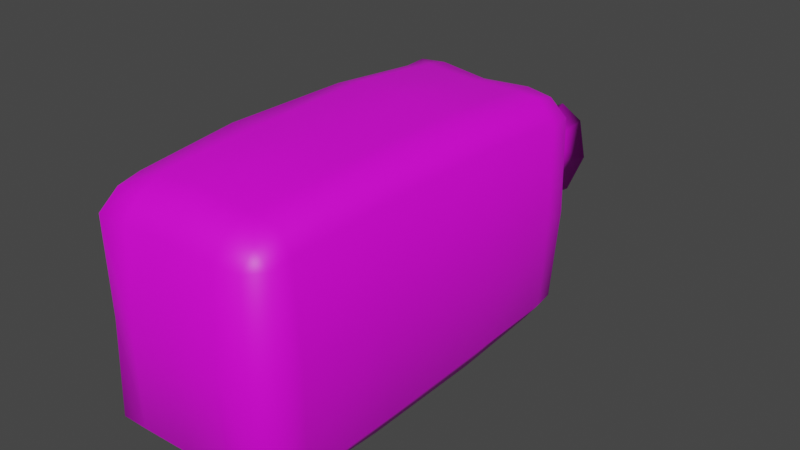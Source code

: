 # Source: Bread.blend  (saved by Blender 3.3.6; exported with 4.5.12 LTS)
import bpy
from mathutils import Matrix  # noqa: F401  (used for matrix-valued properties, if any)

bpy.ops.wm.read_factory_settings(use_empty=True)
scene = bpy.context.scene
scene.name = 'Scene'

# ---- collections
col_collection = bpy.data.collections.new('Collection'); scene.collection.children.link(col_collection)

# ---- images (referenced by path relative to the original .blend; pixels are not part of the script)
import os
ASSET_DIR = os.environ.get("B2B_ASSET_DIR", "")  # directory of the original .blend (textures are referenced by path, not embedded)
HERE = os.path.dirname(os.path.abspath(__file__))  # packed textures are extracted next to this script under _unpacked/

def load_image(name, relpath, width, height, colorspace="sRGB"):
    """Load a texture the original file referenced (path relative to the .blend, or extracted next to this script)."""
    p = next((c for c in (os.path.join(HERE, relpath), os.path.join(ASSET_DIR, relpath)) if relpath and os.path.exists(c)), "")
    if p:
        img = bpy.data.images.load(p, check_existing=True)
        img.name = name
    else:  # same state as the original file: an image datablock whose file is absent (Cycles renders it pink)
        img = bpy.data.images.new(name, width, height)
        img.source = "FILE"
        img.filepath = "//" + (relpath or name)
    img.colorspace_settings.name = colorspace
    return img
img_dairy___meat_psd_001 = load_image('Dairy & Meat.psd.001', 'Dairy & Meat.psd', 1024, 1024, 'sRGB')

# ---- materials (node trees are filled in below, after node groups)
mat_material = bpy.data.materials.new('Material')
mat_material.alpha_threshold = 0.0
mat_material.use_transparent_shadow = False
mat_material.roughness = 0.5
mat_material.line_color = (0.0, 0.0, 0.0, 1.0)

# ---- material node trees
mat_material.use_nodes = True; mat_material.node_tree.nodes.clear()
_N = mat_material.node_tree.nodes; _L = mat_material.node_tree.links
n0 = _N.new('ShaderNodeOutputMaterial'); n0.name = 'Material Output'; n0.location = (300, 300)
n1 = _N.new('ShaderNodeBsdfPrincipled'); n1.name = 'Principled BSDF'; n1.location = (10, 300)
n1.distribution = 'GGX'
n1.subsurface_method = 'RANDOM_WALK_SKIN'
n1.inputs[3].default_value = 1.45
n1.inputs[27].default_value = (0.0, 0.0, 0.0, 1.0)
n1.inputs[28].default_value = 1.0
n2 = _N.new('ShaderNodeTexImage'); n2.name = 'Image Texture'; n2.location = (-280, 280)
n2.image = img_dairy___meat_psd_001
n2.interpolation = 'Closest'
_L.new(n1.outputs[0], n0.inputs[0])
_L.new(n2.outputs[0], n1.inputs[0])
n0.is_active_output = True

# ---- world
world_world = bpy.data.worlds.new('World'); scene.world = world_world
world_world.use_nodes = True; world_world.node_tree.nodes.clear()
_N = world_world.node_tree.nodes; _L = world_world.node_tree.links
n0 = _N.new('ShaderNodeOutputWorld'); n0.name = 'World Output'; n0.location = (300, 300)
n1 = _N.new('ShaderNodeBackground'); n1.name = 'Background'; n1.location = (10, 300)
n1.inputs[0].default_value = (0.05088, 0.05088, 0.05088, 1.0)
_L.new(n1.outputs[0], n0.inputs[0])
n0.is_active_output = True
world_world.color = (0.05088, 0.05088, 0.05088)
world_world.use_sun_shadow = False
world_world.sun_shadow_jitter_overblur = 0.0

# ---- meshes
me_cube = bpy.data.meshes.new('Cube')
me_cube.from_pydata([(0.2341, 0.7746, 0.5635), (0.2341, 0.7743, -0.5558), (0.2344, -0.7755, 0.5679), (0.2345, -0.7748, -0.5613), (-0.235, 0.7768, 0.5762), (-0.2347, 0.775, -0.5635), (-0.2349, -0.7762, 0.5743), (-0.2341, -0.7743, -0.5547), (-0.2341, 0.3068, -0.5566), (-0.2337, -0.3068, -0.552), (0.2345, 0.3068, 0.5953), (0.2338, -0.3066, 0.5866), (-0.2353, -0.3071, 0.6053), (-0.2367, 0.3077, 0.6222), (0.2366, -0.3068, -0.5873), (0.2341, 0.3068, -0.5572), (-0.02595, 1.052, -0.02763), (0.02808, 1.055, -0.02863), (0.02844, 1.061, 0.03944), (-0.0249, 1.055, 0.03788), (-0.007119, 1.101, -0.006173), (0.007859, 1.101, -0.006258), (0.006218, 1.106, 0.01254), (-0.005757, 1.106, 0.01263), (-0.1179, 1.518, -0.2201), (0.1077, 1.504, -0.2112), (0.1123, 1.577, 0.1423), (-0.113, 1.578, 0.1424), (-0.0368, 1.195, 0.03031), (-0.03132, 1.174, -0.05898), (0.02514, 1.177, -0.05482), (0.034, 1.195, 0.028), (0.449, 0.7747, 0.4619), (0.2349, 0.9887, 0.4505), (0.2337, 0.8887, 0.5458), (0.362, 0.7744, 0.5535), (0.3609, 0.7735, -0.5422), (0.2321, 0.8804, -0.5231), (0.2346, 0.9815, -0.4546), (0.428, 0.7731, -0.449), (0.4209, -0.7733, 0.4555), (0.36, -0.7743, 0.5477), (0.2332, -0.8857, 0.5389), (0.2328, -0.9609, 0.4425), (0.447, -0.7743, -0.4534), (0.2339, -0.9783, -0.4529), (0.2337, -0.8878, -0.5462), (0.3648, -0.7744, -0.5533), (-0.2346, 0.9864, 0.4497), (-0.4318, 0.7742, 0.4581), (-0.3582, 0.7736, 0.5427), (-0.2344, 0.8927, 0.5558), (-0.2337, 0.8878, -0.5458), (-0.3594, 0.7732, -0.538), (-0.4379, 0.7737, -0.4513), (-0.2342, 0.9783, -0.4534), (-0.4271, -0.773, 0.4568), (-0.2325, -0.9565, 0.4411), (-0.2324, -0.8806, 0.5269), (-0.3594, -0.7733, 0.546), (-0.3595, -0.7732, -0.5382), (-0.2341, -0.8896, -0.5515), (-0.2338, -0.9762, -0.4523), (-0.4206, -0.7726, -0.4473), (-0.3627, -0.3068, -0.5485), (-0.4411, -0.3068, -0.4524), (1.229e-08, 0.7741, -0.5541), (0.4522, 0.775, 0.003903), (-0.2339, -0.983, -0.003609), (-0.4383, -0.774, 0.003922), (0.2345, -0.99, -0.003423), (0.4511, -0.775, 0.004108), (-0.4593, 0.7756, 0.004088), (-1.85e-06, -0.7788, 0.5923), (0.3625, -0.3071, 0.5814), (0.4386, -0.307, 0.4849), (1.048e-08, -0.7764, -0.5781), (-0.364, 0.3072, 0.5853), (-0.443, 0.3071, 0.486), (-7.476e-07, 0.7737, 0.5605), (0.3687, 0.3068, -0.5647), (0.4379, 0.3068, -0.4516), (-0.3614, 0.3068, -0.5452), (-0.4368, 0.3068, -0.4513), (0.3603, 0.3067, 0.5753), (0.4387, 0.3068, 0.485), (-0.3656, -0.3072, 0.5897), (-0.4401, -0.3068, 0.4853), (0.3702, -0.3068, -0.5685), (0.4477, -0.3068, -0.454), (0.4483, 0.3068, 0.01656), (8.895e-09, 0.3071, 0.6107), (1.22e-08, 0.3068, -0.5641), (0.449, -0.3068, 0.01656), (1.599e-08, -0.3066, 0.5953), (1.004e-08, -0.3068, -0.582), (-0.4452, 0.3068, 0.01656), (-0.4456, -0.3068, 0.01656), (0.0006081, 1.051, -0.04039), (0.03913, 1.059, 0.00522), (-0.03535, 1.054, 0.005591), (0.0006082, 1.064, 0.053), (-0.1225, 1.037, 0.1542), (-0.1232, 1.036, -0.1512), (0.1228, 1.032, -0.1508), (0.1235, 1.045, 0.1549), (-0.0002693, 1.497, -0.2795), (0.1612, 1.558, -0.03811), (-0.1547, 1.543, -0.03638), (-0.0002693, 1.583, 0.2064), (-0.06983, 1.373, 0.06831), (-0.02221, 1.119, -0.02923), (0.01849, 1.119, -0.02716), (0.05981, 1.377, 0.06112), (0.0002883, 1.096, -0.00534), (0.008022, 1.099, 0.00545), (-0.006742, 1.1, 0.005368), (0.0002883, 1.102, 0.01454), (-0.03454, 1.389, -0.05435), (0.04257, 1.384, -0.05728), (0.03746, 1.41, 0.06241), (-0.03254, 1.411, 0.06042), (-0.02256, 1.131, 0.02357), (-0.05892, 1.39, -0.1211), (0.05244, 1.392, -0.1162), (0.01984, 1.131, 0.02217), (0.03949, 1.185, -0.01673), (-7.661e-11, 1.199, 0.04668), (1.575e-09, 1.173, -0.06976), (-0.05317, 1.183, -0.01614), (8.365e-09, -0.9963, -0.00378), (-0.1604, 1.01, 0.002615), (0.4393, 0.887, 0.4506), (0.3565, 0.9609, 0.4416), (0.3575, 0.8829, 0.5282), (0.355, 0.8802, -0.5203), (0.3575, 0.9606, -0.4471), (0.4152, 0.8807, -0.4452), (0.4365, -0.8867, 0.4506), (0.3551, -0.8805, 0.521), (0.3569, -0.9551, 0.4422), (0.419, -0.8814, -0.4459), (0.3525, -0.9412, -0.4427), (0.3593, -0.8841, -0.5334), (-0.3602, 0.9703, 0.4453), (-0.4378, 0.8872, 0.4509), (-0.3629, 0.8896, 0.545), (-0.3548, 0.88, -0.5197), (-0.4156, 0.8808, -0.4452), (-0.3584, 0.9631, -0.4478), (-0.4184, -0.8813, 0.4461), (-0.3619, -0.971, 0.4456), (-0.3561, -0.881, 0.5239), (-0.3616, -0.8863, -0.5405), (-0.3641, -0.9774, -0.4522), (-0.4316, -0.8846, -0.4486), (1.218e-08, 0.8876, -0.545), (-8.032e-08, 0.9961, -0.4642), (0.4464, 0.8905, -8.081e-05), (0.366, 0.9837, -0.002668), (-0.3579, -0.964, -0.003011), (-0.4266, -0.8846, -2.971e-05), (0.3566, -0.9605, -0.00247), (0.4414, -0.8888, 0.0005078), (-0.3753, 1.001, -0.002241), (-0.4488, 0.8912, 0.0004559), (-4.689e-07, -0.8883, 0.5463), (1.994e-06, -0.9631, 0.4428), (1.304e-08, -0.8877, -0.5458), (8.997e-09, -0.9712, -0.451), (-2.761e-06, 0.8829, 0.5315), (1.94e-06, 0.9954, 0.4565), (-0.08511, 1.383, -0.03018), (5.061e-08, 1.019, -0.2018), (3.217e-07, 1.046, 0.2077), (0.1654, 1.037, 0.001861), (0.0002883, 1.092, 0.008555), (3.686e-05, 1.396, -0.1448), (3.685e-05, 1.375, 0.09251), (0.07782, 1.384, -0.03029), (0.001225, 1.378, -0.07767), (0.05396, 1.395, 0.005076), (-0.04706, 1.397, 0.004715), (0.001225, 1.412, 0.08131), (0.02502, 1.124, -0.002939), (-0.0004594, 1.134, 0.03339), (-0.0004594, 1.118, -0.03901), (-0.03123, 1.125, -0.002861)], [], [(6, 73, 94, 12), (95, 76, 7, 9), (87, 78, 96, 97), (94, 73, 2, 11), (67, 90, 81, 39), (167, 57, 68, 130), (13, 91, 79, 4), (83, 65, 97, 96), (62, 169, 130, 68), (75, 40, 71, 93), (43, 167, 130, 70), (78, 49, 72, 96), (169, 45, 70, 130), (79, 91, 10, 0), (38, 104, 175, 159, 136), (161, 150, 56, 69), (131, 102, 19, 100), (103, 131, 100, 16), (12, 94, 91, 13), (89, 81, 90, 93), (44, 89, 93, 71), (91, 94, 11, 10), (14, 95, 92, 15), (85, 90, 67, 32), (15, 92, 66, 1), (92, 95, 9, 8), (56, 87, 97, 69), (66, 92, 8, 5), (9, 7, 60, 64), (133, 132, 158, 159), (133, 134, 132), (34, 134, 133, 33), (175, 105, 33, 133, 159), (38, 136, 135, 37), (0, 35, 134, 34), (35, 32, 132, 134), (1, 37, 135, 36), (136, 137, 135), (67, 39, 137, 158), (136, 159, 158, 137), (41, 139, 138, 40), (138, 163, 71, 40), (39, 36, 135, 137), (43, 70, 162, 140), (139, 140, 138), (43, 140, 139, 42), (2, 42, 139, 41), (70, 45, 142, 162), (162, 163, 138, 140), (163, 141, 44, 71), (141, 163, 162, 142), (142, 143, 141), (46, 143, 142, 45), (55, 103, 173, 157), (145, 165, 72, 49), (3, 47, 143, 46), (47, 44, 141, 143), (164, 165, 145, 144), (145, 146, 144), (50, 146, 145, 49), (165, 148, 54, 72), (54, 148, 147, 53), (4, 51, 146, 50), (51, 48, 144, 146), (5, 53, 147, 52), (148, 149, 147), (131, 164, 144, 48, 102), (148, 165, 164, 149), (68, 57, 151, 160), (55, 52, 147, 149), (150, 161, 160, 151), (151, 152, 150), (58, 152, 151, 57), (62, 68, 160, 154), (62, 154, 153, 61), (6, 59, 152, 58), (59, 56, 150, 152), (7, 61, 153, 60), (154, 155, 153), (155, 161, 69, 63), (160, 161, 155, 154), (60, 63, 65, 64), (65, 63, 69, 97), (63, 60, 153, 155), (52, 55, 157, 156), (11, 2, 41, 74), (1, 66, 156, 37), (66, 5, 52, 156), (156, 157, 38, 37), (103, 55, 149, 164, 131), (57, 167, 166, 58), (2, 73, 166, 42), (73, 6, 58, 166), (166, 167, 43, 42), (40, 75, 74, 41), (45, 169, 168, 46), (13, 4, 50, 77), (7, 76, 168, 61), (76, 3, 46, 168), (168, 169, 62, 61), (49, 78, 77, 50), (33, 171, 170, 34), (15, 1, 36, 80), (4, 79, 170, 51), (79, 0, 34, 170), (170, 171, 48, 51), (36, 39, 81, 80), (33, 105, 174, 171), (3, 76, 95, 14), (82, 83, 54, 53), (54, 83, 96, 72), (5, 8, 82, 53), (64, 65, 83, 82), (8, 9, 64, 82), (84, 85, 32, 35), (0, 10, 84, 35), (74, 75, 85, 84), (85, 75, 93, 90), (10, 11, 74, 84), (86, 87, 56, 59), (6, 12, 86, 59), (77, 78, 87, 86), (12, 13, 77, 86), (88, 89, 44, 47), (3, 14, 88, 47), (80, 81, 89, 88), (14, 15, 80, 88), (29, 129, 172, 123), (129, 28, 110, 172), (172, 110, 27, 108), (123, 172, 108, 24), (173, 103, 16, 98), (104, 173, 98, 17), (174, 105, 18, 101), (102, 174, 101, 19), (175, 104, 17, 99), (105, 175, 99, 18), (20, 116, 176, 114), (116, 23, 117, 176), (176, 117, 22, 115), (114, 176, 115, 21), (30, 128, 177, 124), (128, 29, 123, 177), (177, 123, 24, 106), (124, 177, 106, 25), (28, 127, 178, 110), (127, 31, 113, 178), (178, 113, 26, 109), (110, 178, 109, 27), (31, 126, 179, 113), (126, 30, 124, 179), (179, 124, 25, 107), (113, 179, 107, 26), (20, 114, 180, 118), (114, 21, 119, 180), (180, 119, 25, 106), (118, 180, 106, 24), (21, 115, 181, 119), (115, 22, 120, 181), (181, 120, 26, 107), (119, 181, 107, 25), (23, 116, 182, 121), (116, 20, 118, 182), (182, 118, 24, 108), (121, 182, 108, 27), (22, 117, 183, 120), (117, 23, 121, 183), (183, 121, 27, 109), (120, 183, 109, 26), (18, 99, 184, 125), (99, 17, 112, 184), (184, 112, 30, 126), (125, 184, 126, 31), (19, 101, 185, 122), (101, 18, 125, 185), (185, 125, 31, 127), (122, 185, 127, 28), (17, 98, 186, 112), (98, 16, 111, 186), (186, 111, 29, 128), (112, 186, 128, 30), (16, 100, 187, 111), (100, 19, 122, 187), (187, 122, 28, 129), (111, 187, 129, 29), (157, 173, 104, 38), (32, 67, 158, 132), (171, 174, 102, 48)])
me_cube.polygons.foreach_set('use_smooth', [True] * 188)
_uv = me_cube.uv_layers.new(name='UVMap')
_uv.uv.foreach_set('vector', [0.1198, 0.717, 0.1196, 0.7261, 0.1015, 0.726, 0.1016, 0.7168, 0.1019, 0.6508, 0.1202, 0.6508, 0.1203, 0.6601, 0.1019, 0.6601, 0.1016, 0.7066, 0.07764, 0.7066, 0.0777, 0.6882, 0.1017, 0.6883, 0.1015, 0.726, 0.1196, 0.7261, 0.1198, 0.735, 0.1016, 0.7352, 0.05913, 0.7636, 0.07742, 0.7632, 0.07732, 0.7815, 0.059, 0.7813, 0.129, 0.7261, 0.1289, 0.717, 0.1466, 0.7174, 0.1463, 0.7265, 0.07761, 0.7167, 0.07761, 0.726, 0.05938, 0.7259, 0.05936, 0.7168, 0.07774, 0.6698, 0.1018, 0.67, 0.1017, 0.6883, 0.0777, 0.6882, 0.1641, 0.7179, 0.1638, 0.727, 0.1463, 0.7265, 0.1466, 0.7174, 0.1015, 0.745, 0.1198, 0.7461, 0.1197, 0.7638, 0.1014, 0.7633, 0.1288, 0.7351, 0.129, 0.7261, 0.1463, 0.7265, 0.1461, 0.7356, 0.07764, 0.7066, 0.0593, 0.7055, 0.05938, 0.6877, 0.0777, 0.6882, 0.1638, 0.727, 0.1632, 0.7359, 0.1461, 0.7356, 0.1463, 0.7265, 0.05938, 0.7259, 0.07761, 0.726, 0.07757, 0.7351, 0.05935, 0.735, 0.01428, 0.7359, 0.0259, 0.7314, 0.0318, 0.7328, 0.03241, 0.7409, 0.01443, 0.7407, 0.1244, 0.6878, 0.1242, 0.7053, 0.1199, 0.7057, 0.12, 0.6879, 0.03143, 0.7202, 0.03728, 0.7216, 0.03297, 0.7255, 0.03173, 0.7252, 0.02561, 0.7219, 0.03143, 0.7202, 0.03173, 0.7252, 0.03047, 0.7255, 0.1016, 0.7168, 0.1015, 0.726, 0.07761, 0.726, 0.07761, 0.7167, 0.1014, 0.7817, 0.07732, 0.7815, 0.07742, 0.7632, 0.1014, 0.7633, 0.1197, 0.7817, 0.1014, 0.7817, 0.1014, 0.7633, 0.1197, 0.7638, 0.07761, 0.726, 0.1015, 0.726, 0.1016, 0.7352, 0.07757, 0.7351, 0.1019, 0.6416, 0.1019, 0.6508, 0.07776, 0.6509, 0.07775, 0.6417, 0.07749, 0.7448, 0.07742, 0.7632, 0.05913, 0.7636, 0.05908, 0.7457, 0.07775, 0.6417, 0.07776, 0.6509, 0.05935, 0.6509, 0.05939, 0.6417, 0.07776, 0.6509, 0.1019, 0.6508, 0.1019, 0.6601, 0.07775, 0.6601, 0.1199, 0.7057, 0.1016, 0.7066, 0.1017, 0.6883, 0.12, 0.6879, 0.05935, 0.6509, 0.07776, 0.6509, 0.07775, 0.6601, 0.05938, 0.6601, 0.1019, 0.6601, 0.1203, 0.6601, 0.1202, 0.665, 0.1019, 0.6652, 0.05026, 0.7464, 0.05466, 0.7461, 0.05462, 0.7637, 0.04982, 0.7639, 0.05026, 0.7464, 0.05232, 0.7423, 0.05466, 0.7461, 0.05498, 0.7349, 0.05478, 0.7396, 0.05011, 0.7396, 0.04987, 0.7348, 0.0318, 0.7328, 0.03755, 0.731, 0.04987, 0.7348, 0.05011, 0.7396, 0.03241, 0.7409, 0.01428, 0.7359, 0.01443, 0.7407, 0.01013, 0.7411, 0.009534, 0.7363, 0.05935, 0.735, 0.05916, 0.74, 0.05478, 0.7396, 0.05498, 0.7349, 0.05866, 0.7407, 0.05908, 0.7457, 0.05466, 0.7461, 0.05439, 0.7417, 0.05939, 0.6417, 0.05504, 0.6417, 0.05508, 0.6368, 0.05939, 0.6367, 0.05088, 0.7814, 0.05475, 0.7812, 0.0535, 0.7847, 0.05913, 0.7636, 0.059, 0.7813, 0.05475, 0.7812, 0.05462, 0.7637, 0.05088, 0.7814, 0.04982, 0.7639, 0.05462, 0.7637, 0.05475, 0.7812, 0.1194, 0.7418, 0.1237, 0.7422, 0.1243, 0.7464, 0.1198, 0.7461, 0.1243, 0.7464, 0.1242, 0.764, 0.1197, 0.7638, 0.1198, 0.7461, 0.059, 0.7813, 0.05862, 0.7858, 0.05444, 0.7849, 0.05475, 0.7812, 0.1288, 0.7351, 0.1461, 0.7356, 0.1459, 0.7405, 0.1285, 0.7399, 0.1266, 0.7428, 0.1284, 0.7467, 0.1243, 0.7464, 0.1288, 0.7351, 0.1285, 0.7399, 0.1243, 0.7397, 0.1241, 0.7349, 0.1198, 0.735, 0.1241, 0.7349, 0.1243, 0.7397, 0.1199, 0.74, 0.1461, 0.7356, 0.1632, 0.7359, 0.1631, 0.7408, 0.1459, 0.7405, 0.1285, 0.7642, 0.1242, 0.764, 0.1243, 0.7464, 0.1284, 0.7467, 0.1242, 0.764, 0.1241, 0.7814, 0.1197, 0.7817, 0.1197, 0.7638, 0.1241, 0.7814, 0.1242, 0.764, 0.1285, 0.7642, 0.1276, 0.7814, 0.1276, 0.7814, 0.1258, 0.7852, 0.1241, 0.7814, 0.1682, 0.7365, 0.1673, 0.7415, 0.1631, 0.7408, 0.1632, 0.7359, 0.01366, 0.7181, 0.02561, 0.7219, 0.02376, 0.7267, 0.01387, 0.727, 0.05485, 0.7052, 0.05485, 0.6875, 0.05938, 0.6877, 0.0593, 0.7055, 0.1203, 0.6416, 0.1203, 0.6365, 0.1247, 0.6367, 0.1248, 0.6416, 0.1206, 0.7867, 0.1197, 0.7817, 0.1241, 0.7814, 0.1248, 0.7855, 0.04967, 0.6874, 0.05485, 0.6875, 0.05485, 0.7052, 0.05035, 0.705, 0.05485, 0.7052, 0.05277, 0.7095, 0.05035, 0.705, 0.05937, 0.7099, 0.05479, 0.7099, 0.05485, 0.7052, 0.0593, 0.7055, 0.05485, 0.6875, 0.05505, 0.6701, 0.05935, 0.6698, 0.05938, 0.6877, 0.05935, 0.6698, 0.05505, 0.6701, 0.05456, 0.6663, 0.0587, 0.6653, 0.05936, 0.7168, 0.0549, 0.7169, 0.05461, 0.7119, 0.05922, 0.7118, 0.0549, 0.7169, 0.04956, 0.7171, 0.04953, 0.7122, 0.05461, 0.7119, 0.05938, 0.6601, 0.05942, 0.6651, 0.05512, 0.665, 0.0549, 0.6601, 0.05505, 0.6701, 0.05112, 0.6698, 0.05385, 0.6665, 0.03143, 0.7202, 0.03099, 0.7119, 0.04953, 0.7122, 0.04956, 0.7171, 0.03728, 0.7216, 0.05505, 0.6701, 0.05485, 0.6875, 0.04967, 0.6874, 0.05112, 0.6698, 0.1466, 0.7174, 0.1289, 0.717, 0.129, 0.7118, 0.1467, 0.7125, 0.01366, 0.7181, 0.008674, 0.7181, 0.009271, 0.7133, 0.01356, 0.7133, 0.1242, 0.7053, 0.1244, 0.6878, 0.1285, 0.6877, 0.1284, 0.7054, 0.1284, 0.7054, 0.1254, 0.709, 0.1242, 0.7053, 0.1243, 0.7171, 0.1243, 0.7122, 0.129, 0.7118, 0.1289, 0.717, 0.1641, 0.7179, 0.1466, 0.7174, 0.1467, 0.7125, 0.1643, 0.7128, 0.1641, 0.7179, 0.1643, 0.7128, 0.1692, 0.7131, 0.1693, 0.7181, 0.1198, 0.717, 0.12, 0.7121, 0.1243, 0.7122, 0.1243, 0.7171, 0.1202, 0.7101, 0.1199, 0.7057, 0.1242, 0.7053, 0.1244, 0.7092, 0.1203, 0.6601, 0.1248, 0.6601, 0.1247, 0.6651, 0.1202, 0.665, 0.129, 0.67, 0.1245, 0.6701, 0.1262, 0.6659, 0.1245, 0.6701, 0.1244, 0.6878, 0.12, 0.6879, 0.12, 0.6701, 0.1285, 0.6877, 0.1244, 0.6878, 0.1245, 0.6701, 0.129, 0.67, 0.1202, 0.6658, 0.12, 0.6701, 0.1018, 0.67, 0.1019, 0.6652, 0.1018, 0.67, 0.12, 0.6701, 0.12, 0.6879, 0.1017, 0.6883, 0.12, 0.6701, 0.1198, 0.6658, 0.1243, 0.6656, 0.1245, 0.6701, 0.008674, 0.7181, 0.01366, 0.7181, 0.01387, 0.727, 0.008699, 0.7272, 0.1016, 0.7352, 0.1198, 0.735, 0.1199, 0.74, 0.1016, 0.7402, 0.05939, 0.6417, 0.05935, 0.6509, 0.05487, 0.6509, 0.05504, 0.6417, 0.05935, 0.6509, 0.05938, 0.6601, 0.0549, 0.6601, 0.05487, 0.6509, 0.008699, 0.7272, 0.01387, 0.727, 0.01428, 0.7359, 0.009534, 0.7363, 0.02561, 0.7219, 0.01366, 0.7181, 0.01356, 0.7133, 0.03099, 0.7119, 0.03143, 0.7202, 0.1289, 0.717, 0.129, 0.7261, 0.1241, 0.7261, 0.1243, 0.7171, 0.1198, 0.735, 0.1196, 0.7261, 0.1241, 0.7261, 0.1241, 0.7349, 0.1196, 0.7261, 0.1198, 0.717, 0.1243, 0.7171, 0.1241, 0.7261, 0.1241, 0.7261, 0.129, 0.7261, 0.1288, 0.7351, 0.1241, 0.7349, 0.1198, 0.7461, 0.1015, 0.745, 0.1016, 0.7402, 0.1199, 0.7417, 0.1632, 0.7359, 0.1638, 0.727, 0.1687, 0.7273, 0.1682, 0.7365, 0.07761, 0.7167, 0.05936, 0.7168, 0.05922, 0.7118, 0.07758, 0.7116, 0.1203, 0.6601, 0.1202, 0.6508, 0.1248, 0.6508, 0.1248, 0.6601, 0.1202, 0.6508, 0.1203, 0.6416, 0.1248, 0.6416, 0.1248, 0.6508, 0.1687, 0.7273, 0.1638, 0.727, 0.1641, 0.7179, 0.1693, 0.7181, 0.0593, 0.7055, 0.07764, 0.7066, 0.07758, 0.7116, 0.05921, 0.71, 0.04987, 0.7348, 0.0498, 0.726, 0.05501, 0.7259, 0.05498, 0.7349, 0.07775, 0.6417, 0.05939, 0.6417, 0.05939, 0.6367, 0.07776, 0.6364, 0.05936, 0.7168, 0.05938, 0.7259, 0.05501, 0.7259, 0.0549, 0.7169, 0.05938, 0.7259, 0.05935, 0.735, 0.05498, 0.7349, 0.05501, 0.7259, 0.05501, 0.7259, 0.0498, 0.726, 0.04956, 0.7171, 0.0549, 0.7169, 0.05889, 0.7859, 0.059, 0.7813, 0.07732, 0.7815, 0.07724, 0.7867, 0.04987, 0.7348, 0.03755, 0.731, 0.0394, 0.7263, 0.0498, 0.726, 0.1203, 0.6416, 0.1202, 0.6508, 0.1019, 0.6508, 0.1019, 0.6416, 0.07775, 0.6651, 0.07774, 0.6698, 0.05935, 0.6698, 0.05938, 0.6652, 0.05935, 0.6698, 0.07774, 0.6698, 0.0777, 0.6882, 0.05938, 0.6877, 0.05938, 0.6601, 0.07775, 0.6601, 0.07775, 0.6651, 0.05942, 0.6651, 0.1019, 0.6652, 0.1018, 0.67, 0.07774, 0.6698, 0.07775, 0.6651, 0.07775, 0.6601, 0.1019, 0.6601, 0.1019, 0.6652, 0.07775, 0.6651, 0.07752, 0.7401, 0.07749, 0.7448, 0.05908, 0.7457, 0.05912, 0.7407, 0.05935, 0.735, 0.07757, 0.7351, 0.07752, 0.7401, 0.05916, 0.74, 0.1016, 0.7402, 0.1015, 0.745, 0.07749, 0.7448, 0.07752, 0.7401, 0.07749, 0.7448, 0.1015, 0.745, 0.1014, 0.7633, 0.07742, 0.7632, 0.07757, 0.7351, 0.1016, 0.7352, 0.1016, 0.7402, 0.07752, 0.7401, 0.1017, 0.7117, 0.1016, 0.7066, 0.1199, 0.7057, 0.12, 0.7101, 0.1198, 0.717, 0.1016, 0.7168, 0.1017, 0.7117, 0.12, 0.7121, 0.07758, 0.7116, 0.07764, 0.7066, 0.1016, 0.7066, 0.1017, 0.7117, 0.1016, 0.7168, 0.07761, 0.7167, 0.07758, 0.7116, 0.1017, 0.7117, 0.1013, 0.7871, 0.1014, 0.7817, 0.1197, 0.7817, 0.1197, 0.7868, 0.1203, 0.6416, 0.1019, 0.6416, 0.1019, 0.6363, 0.1203, 0.6365, 0.07724, 0.7867, 0.07732, 0.7815, 0.1014, 0.7817, 0.1013, 0.7871, 0.1019, 0.6416, 0.07775, 0.6417, 0.07776, 0.6364, 0.1019, 0.6363, 0.1687, 0.6497, 0.1651, 0.6496, 0.1635, 0.6454, 0.1703, 0.645, 0.1653, 0.6496, 0.1616, 0.6496, 0.1571, 0.6459, 0.1642, 0.6454, 0.1642, 0.6454, 0.1571, 0.6459, 0.1496, 0.6418, 0.1634, 0.6418, 0.1703, 0.645, 0.1635, 0.6454, 0.1608, 0.6418, 0.1746, 0.6416, 0.02376, 0.7267, 0.02561, 0.7219, 0.03047, 0.7255, 0.03002, 0.7266, 0.0259, 0.7314, 0.02376, 0.7267, 0.03002, 0.7266, 0.03051, 0.7276, 0.0394, 0.7263, 0.03755, 0.731, 0.0331, 0.7275, 0.03361, 0.7265, 0.03728, 0.7216, 0.0394, 0.7263, 0.03361, 0.7265, 0.03297, 0.7255, 0.0318, 0.7328, 0.0259, 0.7314, 0.03051, 0.7276, 0.03182, 0.728, 0.03755, 0.731, 0.0318, 0.7328, 0.03182, 0.728, 0.0331, 0.7275, 0.1683, 0.6317, 0.169, 0.6316, 0.1697, 0.6317, 0.1689, 0.6319, 0.1702, 0.6315, 0.1709, 0.6316, 0.1705, 0.6317, 0.1697, 0.6317, 0.1697, 0.6317, 0.1705, 0.6317, 0.1706, 0.6319, 0.1699, 0.6319, 0.1689, 0.6319, 0.1697, 0.6317, 0.1699, 0.6319, 0.1691, 0.632, 0.1725, 0.6498, 0.1703, 0.6497, 0.1702, 0.6448, 0.1745, 0.6451, 0.1708, 0.6498, 0.1683, 0.6497, 0.1684, 0.645, 0.173, 0.6449, 0.173, 0.6449, 0.1684, 0.645, 0.167, 0.6414, 0.1768, 0.6415, 0.1745, 0.6451, 0.1702, 0.6448, 0.1674, 0.6414, 0.1766, 0.6418, 0.1617, 0.6496, 0.1587, 0.6497, 0.1548, 0.646, 0.1602, 0.6457, 0.1591, 0.6496, 0.1563, 0.6498, 0.1541, 0.646, 0.1591, 0.6458, 0.1591, 0.6458, 0.1541, 0.646, 0.1516, 0.6414, 0.161, 0.6409, 0.1602, 0.6457, 0.1548, 0.646, 0.1484, 0.6414, 0.1579, 0.6411, 0.1782, 0.6497, 0.1748, 0.6498, 0.1759, 0.6455, 0.1826, 0.646, 0.1751, 0.6498, 0.172, 0.6498, 0.1716, 0.645, 0.1779, 0.6456, 0.1779, 0.6456, 0.1716, 0.645, 0.1681, 0.6419, 0.182, 0.6417, 0.1826, 0.646, 0.1759, 0.6455, 0.1767, 0.6415, 0.1905, 0.6419, 0.176, 0.6309, 0.1766, 0.6308, 0.1725, 0.6368, 0.1692, 0.6367, 0.1831, 0.6315, 0.1836, 0.6317, 0.1806, 0.6377, 0.1774, 0.6374, 0.1774, 0.6374, 0.1806, 0.6377, 0.1766, 0.6418, 0.1674, 0.6414, 0.1692, 0.6367, 0.1725, 0.6368, 0.1768, 0.6415, 0.167, 0.6414, 0.1691, 0.632, 0.1699, 0.6319, 0.1786, 0.6377, 0.174, 0.6379, 0.183, 0.6313, 0.1836, 0.6315, 0.1866, 0.6379, 0.1822, 0.6376, 0.1822, 0.6376, 0.1866, 0.6379, 0.1905, 0.6419, 0.1767, 0.6415, 0.174, 0.6379, 0.1786, 0.6377, 0.182, 0.6417, 0.1681, 0.6419, 0.1635, 0.6319, 0.1641, 0.6318, 0.1606, 0.638, 0.1562, 0.638, 0.1619, 0.6317, 0.1628, 0.6318, 0.1644, 0.6379, 0.1599, 0.638, 0.1599, 0.638, 0.1644, 0.6379, 0.1746, 0.6416, 0.1608, 0.6418, 0.1562, 0.638, 0.1606, 0.638, 0.1634, 0.6418, 0.1496, 0.6418, 0.1451, 0.6309, 0.1455, 0.6308, 0.1532, 0.637, 0.1503, 0.6372, 0.1529, 0.6304, 0.1533, 0.6305, 0.1549, 0.637, 0.152, 0.6371, 0.152, 0.6371, 0.1549, 0.637, 0.1579, 0.6411, 0.1484, 0.6414, 0.1503, 0.6372, 0.1532, 0.637, 0.161, 0.6409, 0.1516, 0.6414, 0.1622, 0.6846, 0.1609, 0.6845, 0.1611, 0.6821, 0.1624, 0.682, 0.1609, 0.6845, 0.1596, 0.6844, 0.1598, 0.682, 0.1611, 0.6821, 0.1751, 0.6511, 0.1725, 0.6511, 0.172, 0.6498, 0.1751, 0.6498, 0.1777, 0.651, 0.1751, 0.6511, 0.1748, 0.6498, 0.1782, 0.6497, 0.1549, 0.6846, 0.1537, 0.6845, 0.1533, 0.6818, 0.1545, 0.6817, 0.1537, 0.6845, 0.1526, 0.6847, 0.1521, 0.6821, 0.1533, 0.6818, 0.1596, 0.6509, 0.1573, 0.6511, 0.1563, 0.6498, 0.1591, 0.6496, 0.1621, 0.6509, 0.1596, 0.6509, 0.1587, 0.6497, 0.1617, 0.6496, 0.1596, 0.6844, 0.1585, 0.6843, 0.1586, 0.6819, 0.1598, 0.682, 0.1585, 0.6843, 0.1574, 0.6843, 0.1574, 0.6819, 0.1586, 0.6819, 0.1702, 0.651, 0.1678, 0.651, 0.1683, 0.6497, 0.1708, 0.6498, 0.1725, 0.6511, 0.1702, 0.651, 0.1703, 0.6497, 0.1725, 0.6498, 0.1574, 0.6843, 0.1561, 0.6844, 0.156, 0.6818, 0.1574, 0.6819, 0.1561, 0.6844, 0.1549, 0.6846, 0.1545, 0.6817, 0.156, 0.6818, 0.165, 0.6509, 0.1621, 0.6509, 0.1616, 0.6496, 0.1653, 0.6496, 0.1678, 0.651, 0.165, 0.6509, 0.1651, 0.6496, 0.1687, 0.6497, 0.01387, 0.727, 0.02376, 0.7267, 0.0259, 0.7314, 0.01428, 0.7359, 0.05908, 0.7457, 0.05913, 0.7636, 0.05462, 0.7637, 0.05466, 0.7461, 0.0498, 0.726, 0.0394, 0.7263, 0.03728, 0.7216, 0.04956, 0.7171])
me_cube.materials.append(mat_material)
me_cube.use_mirror_vertex_groups = False
me_cube.update()

# ---- objects
ob_cube = bpy.data.objects.new('Cube', me_cube)

# ---- transforms, parenting, visibility, modifiers, constraints
ob_cube.location = (0.0, 0.0, 0.0)
ob_cube.lock_rotations_4d = False
ob_cube.empty_display_type = 'ARROWS'
ob_cube.lineart.crease_threshold = 0.0

# ---- collection membership
col_collection.objects.link(ob_cube)

# ---- scene / render settings (as saved in the file)
scene.frame_start = 1; scene.frame_end = 250; scene.frame_set(8)
scene.render.engine = 'BLENDER_EEVEE_NEXT'
scene.cycles.sampling_pattern = 'TABULATED_SOBOL'
scene.cycles.use_light_tree = False
scene.view_settings.view_transform = 'Filmic'
bpy.context.view_layer.update()

# ---- added for rendering (the .blend has no active camera and no usable light): camera, sun
cam_auto = bpy.data.cameras.new('AutoCamera')
cam_auto.lens = 50.0
cam_auto.sensor_width = 36.0
cam_auto.clip_end = 1000.0
ob_auto_camera = bpy.data.objects.new('AutoCamera', cam_auto)
scene.collection.objects.link(ob_auto_camera)
ob_auto_camera.location = (2.76415, -3.0277, 2.23159)
ob_auto_camera.rotation_euler = (1.09748, -7.21219e-08, 0.694738)
scene.camera = ob_auto_camera
light_auto_sun = bpy.data.lights.new('AutoSun', 'SUN')
light_auto_sun.energy = 3.0
light_auto_sun.angle = 0.0523599
ob_auto_sun = bpy.data.objects.new('AutoSun', light_auto_sun)
scene.collection.objects.link(ob_auto_sun)
ob_auto_sun.rotation_euler = (0.872665, 0.174533, 0.523599)
bpy.context.view_layer.update()
